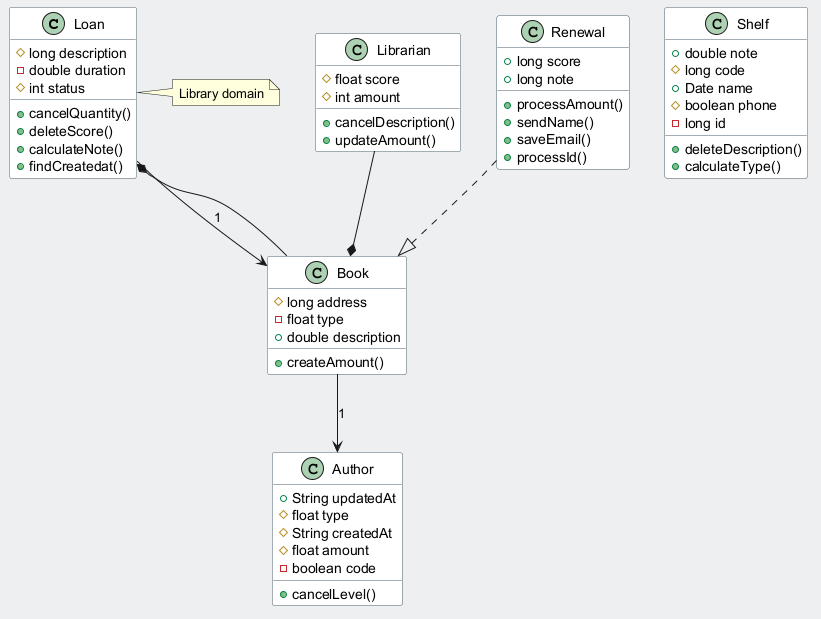

The diagram above was rendered by PlantUML. Its source (embedded in the PNG):
@startuml
skinparam backgroundColor #ECEFF1
skinparam classBackgroundColor #FFFFFF
skinparam classBorderColor #455A64
class Loan {
  #long description
  -double duration
  #int status
  +cancelQuantity()
  +deleteScore()
  +calculateNote()
  +findCreatedat()
}
class Shelf {
  +double note
  #long code
  +Date name
  #boolean phone
  -long id
  +deleteDescription()
  +calculateType()
}
class Book {
  #long address
  -float type
  +double description
  +createAmount()
}
class Librarian {
  #float score
  #int amount
  +cancelDescription()
  +updateAmount()
}
class Renewal {
  +long score
  +long note
  +processAmount()
  +sendName()
  +saveEmail()
  +processId()
}
class Author {
  +String updatedAt
  #float type
  #String createdAt
  #float amount
  -boolean code
  +cancelLevel()
}
Renewal ..|> Book
Loan --> Book : "1"
Book --> Author : "1"
Librarian --* Book
Book --* Loan
note right of Loan : Library domain
@enduml